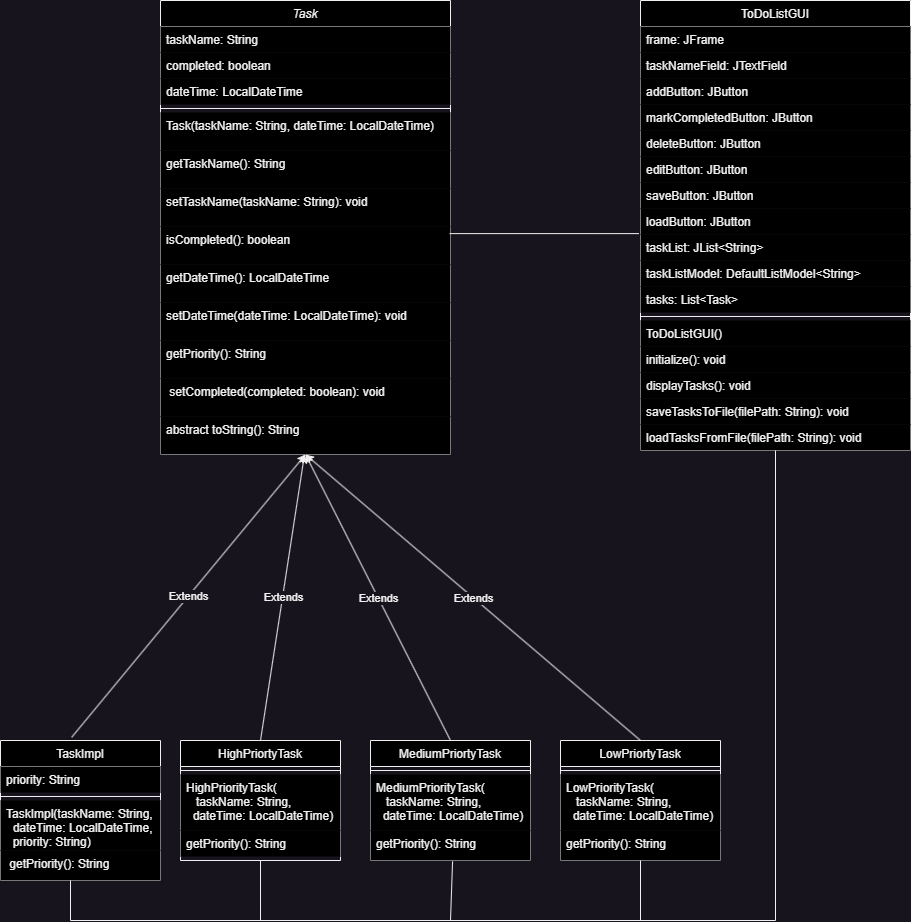

The diagram above was exported from draw.io. Its source (the exported page's mxGraphModel, read from the mxfile embedded in the PNG):
<mxGraphModel dx="674" dy="567" grid="1" gridSize="10" guides="1" tooltips="1" connect="1" arrows="1" fold="1" page="1" pageScale="1" pageWidth="827" pageHeight="1169" math="0" shadow="0">
  <root>
    <mxCell id="WIyWlLk6GJQsqaUBKTNV-0" />
    <mxCell id="WIyWlLk6GJQsqaUBKTNV-1" parent="WIyWlLk6GJQsqaUBKTNV-0" />
    <mxCell id="zkfFHV4jXpPFQw0GAbJ--0" value="Task" style="swimlane;fontStyle=2;align=center;verticalAlign=top;childLayout=stackLayout;horizontal=1;startSize=26;horizontalStack=0;resizeParent=1;resizeLast=0;collapsible=1;marginBottom=0;rounded=0;shadow=0;strokeWidth=1;fillColor=#000000;" parent="WIyWlLk6GJQsqaUBKTNV-1" vertex="1">
      <mxGeometry x="210" y="30" width="290" height="454" as="geometry">
        <mxRectangle x="230" y="140" width="160" height="26" as="alternateBounds" />
      </mxGeometry>
    </mxCell>
    <mxCell id="zkfFHV4jXpPFQw0GAbJ--1" value="taskName: String    " style="text;align=left;verticalAlign=top;spacingLeft=4;spacingRight=4;overflow=hidden;rotatable=0;points=[[0,0.5],[1,0.5]];portConstraint=eastwest;fillColor=#000000;" parent="zkfFHV4jXpPFQw0GAbJ--0" vertex="1">
      <mxGeometry y="26" width="290" height="26" as="geometry" />
    </mxCell>
    <mxCell id="zkfFHV4jXpPFQw0GAbJ--2" value="completed: boolean" style="text;align=left;verticalAlign=top;spacingLeft=4;spacingRight=4;overflow=hidden;rotatable=0;points=[[0,0.5],[1,0.5]];portConstraint=eastwest;rounded=0;shadow=0;html=0;fillColor=#000000;" parent="zkfFHV4jXpPFQw0GAbJ--0" vertex="1">
      <mxGeometry y="52" width="290" height="26" as="geometry" />
    </mxCell>
    <mxCell id="zkfFHV4jXpPFQw0GAbJ--3" value="dateTime: LocalDateTime" style="text;align=left;verticalAlign=top;spacingLeft=4;spacingRight=4;overflow=hidden;rotatable=0;points=[[0,0.5],[1,0.5]];portConstraint=eastwest;rounded=0;shadow=0;html=0;fillColor=#000000;" parent="zkfFHV4jXpPFQw0GAbJ--0" vertex="1">
      <mxGeometry y="78" width="290" height="26" as="geometry" />
    </mxCell>
    <mxCell id="zkfFHV4jXpPFQw0GAbJ--4" value="" style="line;html=1;strokeWidth=1;align=left;verticalAlign=middle;spacingTop=-1;spacingLeft=3;spacingRight=3;rotatable=0;labelPosition=right;points=[];portConstraint=eastwest;" parent="zkfFHV4jXpPFQw0GAbJ--0" vertex="1">
      <mxGeometry y="104" width="290" height="8" as="geometry" />
    </mxCell>
    <mxCell id="zkfFHV4jXpPFQw0GAbJ--5" value="Task(taskName: String, dateTime: LocalDateTime)&#10;" style="text;align=left;verticalAlign=top;spacingLeft=4;spacingRight=4;overflow=hidden;rotatable=0;points=[[0,0.5],[1,0.5]];portConstraint=eastwest;fillColor=#000000;" parent="zkfFHV4jXpPFQw0GAbJ--0" vertex="1">
      <mxGeometry y="112" width="290" height="38" as="geometry" />
    </mxCell>
    <mxCell id="X73l8FcqD29jIft076Do-0" value="getTaskName(): String" style="text;align=left;verticalAlign=top;spacingLeft=4;spacingRight=4;overflow=hidden;rotatable=0;points=[[0,0.5],[1,0.5]];portConstraint=eastwest;fillColor=#000000;" vertex="1" parent="zkfFHV4jXpPFQw0GAbJ--0">
      <mxGeometry y="150" width="290" height="38" as="geometry" />
    </mxCell>
    <mxCell id="X73l8FcqD29jIft076Do-9" value="setTaskName(taskName: String): void&#10;" style="text;align=left;verticalAlign=top;spacingLeft=4;spacingRight=4;overflow=hidden;rotatable=0;points=[[0,0.5],[1,0.5]];portConstraint=eastwest;fillColor=#000000;" vertex="1" parent="zkfFHV4jXpPFQw0GAbJ--0">
      <mxGeometry y="188" width="290" height="38" as="geometry" />
    </mxCell>
    <mxCell id="X73l8FcqD29jIft076Do-10" value="isCompleted(): boolean" style="text;align=left;verticalAlign=top;spacingLeft=4;spacingRight=4;overflow=hidden;rotatable=0;points=[[0,0.5],[1,0.5]];portConstraint=eastwest;fillColor=#000000;" vertex="1" parent="zkfFHV4jXpPFQw0GAbJ--0">
      <mxGeometry y="226" width="290" height="38" as="geometry" />
    </mxCell>
    <mxCell id="X73l8FcqD29jIft076Do-11" value="getDateTime(): LocalDateTime" style="text;align=left;verticalAlign=top;spacingLeft=4;spacingRight=4;overflow=hidden;rotatable=0;points=[[0,0.5],[1,0.5]];portConstraint=eastwest;fillColor=#000000;" vertex="1" parent="zkfFHV4jXpPFQw0GAbJ--0">
      <mxGeometry y="264" width="290" height="38" as="geometry" />
    </mxCell>
    <mxCell id="X73l8FcqD29jIft076Do-12" value="setDateTime(dateTime: LocalDateTime): void" style="text;align=left;verticalAlign=top;spacingLeft=4;spacingRight=4;overflow=hidden;rotatable=0;points=[[0,0.5],[1,0.5]];portConstraint=eastwest;fillColor=#000000;" vertex="1" parent="zkfFHV4jXpPFQw0GAbJ--0">
      <mxGeometry y="302" width="290" height="38" as="geometry" />
    </mxCell>
    <mxCell id="X73l8FcqD29jIft076Do-13" value="getPriority(): String " style="text;align=left;verticalAlign=top;spacingLeft=4;spacingRight=4;overflow=hidden;rotatable=0;points=[[0,0.5],[1,0.5]];portConstraint=eastwest;fillColor=#000000;" vertex="1" parent="zkfFHV4jXpPFQw0GAbJ--0">
      <mxGeometry y="340" width="290" height="38" as="geometry" />
    </mxCell>
    <mxCell id="X73l8FcqD29jIft076Do-14" value=" setCompleted(completed: boolean): void  " style="text;align=left;verticalAlign=top;spacingLeft=4;spacingRight=4;overflow=hidden;rotatable=0;points=[[0,0.5],[1,0.5]];portConstraint=eastwest;fillColor=#000000;" vertex="1" parent="zkfFHV4jXpPFQw0GAbJ--0">
      <mxGeometry y="378" width="290" height="38" as="geometry" />
    </mxCell>
    <mxCell id="X73l8FcqD29jIft076Do-15" value="abstract toString(): String" style="text;align=left;verticalAlign=top;spacingLeft=4;spacingRight=4;overflow=hidden;rotatable=0;points=[[0,0.5],[1,0.5]];portConstraint=eastwest;fillColor=#000000;" vertex="1" parent="zkfFHV4jXpPFQw0GAbJ--0">
      <mxGeometry y="416" width="290" height="38" as="geometry" />
    </mxCell>
    <mxCell id="zkfFHV4jXpPFQw0GAbJ--6" value="TaskImpl" style="swimlane;fontStyle=0;align=center;verticalAlign=top;childLayout=stackLayout;horizontal=1;startSize=26;horizontalStack=0;resizeParent=1;resizeLast=0;collapsible=1;marginBottom=0;rounded=0;shadow=0;strokeWidth=1;fillColor=#000000;" parent="WIyWlLk6GJQsqaUBKTNV-1" vertex="1">
      <mxGeometry x="50" y="770" width="160" height="140" as="geometry">
        <mxRectangle x="130" y="380" width="160" height="26" as="alternateBounds" />
      </mxGeometry>
    </mxCell>
    <mxCell id="zkfFHV4jXpPFQw0GAbJ--7" value="priority: String" style="text;align=left;verticalAlign=top;spacingLeft=4;spacingRight=4;overflow=hidden;rotatable=0;points=[[0,0.5],[1,0.5]];portConstraint=eastwest;fillColor=#000000;" parent="zkfFHV4jXpPFQw0GAbJ--6" vertex="1">
      <mxGeometry y="26" width="160" height="26" as="geometry" />
    </mxCell>
    <mxCell id="zkfFHV4jXpPFQw0GAbJ--9" value="" style="line;html=1;strokeWidth=1;align=left;verticalAlign=middle;spacingTop=-1;spacingLeft=3;spacingRight=3;rotatable=0;labelPosition=right;points=[];portConstraint=eastwest;" parent="zkfFHV4jXpPFQw0GAbJ--6" vertex="1">
      <mxGeometry y="52" width="160" height="8" as="geometry" />
    </mxCell>
    <mxCell id="zkfFHV4jXpPFQw0GAbJ--10" value="TaskImpl(taskName: String,&#10;  dateTime: LocalDateTime, &#10;  priority: String)&#10;" style="text;align=left;verticalAlign=top;spacingLeft=4;spacingRight=4;overflow=hidden;rotatable=0;points=[[0,0.5],[1,0.5]];portConstraint=eastwest;fontStyle=0;fillColor=#000000;" parent="zkfFHV4jXpPFQw0GAbJ--6" vertex="1">
      <mxGeometry y="60" width="160" height="50" as="geometry" />
    </mxCell>
    <mxCell id="zkfFHV4jXpPFQw0GAbJ--11" value=" getPriority(): String" style="text;align=left;verticalAlign=top;spacingLeft=4;spacingRight=4;overflow=hidden;rotatable=0;points=[[0,0.5],[1,0.5]];portConstraint=eastwest;fillColor=#000000;" parent="zkfFHV4jXpPFQw0GAbJ--6" vertex="1">
      <mxGeometry y="110" width="160" height="30" as="geometry" />
    </mxCell>
    <mxCell id="zkfFHV4jXpPFQw0GAbJ--17" value="ToDoListGUI" style="swimlane;fontStyle=0;align=center;verticalAlign=top;childLayout=stackLayout;horizontal=1;startSize=26;horizontalStack=0;resizeParent=1;resizeLast=0;collapsible=1;marginBottom=0;rounded=0;shadow=0;strokeWidth=1;fillColor=#000000;" parent="WIyWlLk6GJQsqaUBKTNV-1" vertex="1">
      <mxGeometry x="690" y="30" width="270" height="450" as="geometry">
        <mxRectangle x="550" y="140" width="160" height="26" as="alternateBounds" />
      </mxGeometry>
    </mxCell>
    <mxCell id="zkfFHV4jXpPFQw0GAbJ--18" value="frame: JFrame" style="text;align=left;verticalAlign=top;spacingLeft=4;spacingRight=4;overflow=hidden;rotatable=0;points=[[0,0.5],[1,0.5]];portConstraint=eastwest;fillColor=#000000;" parent="zkfFHV4jXpPFQw0GAbJ--17" vertex="1">
      <mxGeometry y="26" width="270" height="26" as="geometry" />
    </mxCell>
    <mxCell id="X73l8FcqD29jIft076Do-48" value="taskNameField: JTextField" style="text;align=left;verticalAlign=top;spacingLeft=4;spacingRight=4;overflow=hidden;rotatable=0;points=[[0,0.5],[1,0.5]];portConstraint=eastwest;fillColor=#000000;" vertex="1" parent="zkfFHV4jXpPFQw0GAbJ--17">
      <mxGeometry y="52" width="270" height="26" as="geometry" />
    </mxCell>
    <mxCell id="X73l8FcqD29jIft076Do-49" value="addButton: JButton" style="text;align=left;verticalAlign=top;spacingLeft=4;spacingRight=4;overflow=hidden;rotatable=0;points=[[0,0.5],[1,0.5]];portConstraint=eastwest;fillColor=#000000;" vertex="1" parent="zkfFHV4jXpPFQw0GAbJ--17">
      <mxGeometry y="78" width="270" height="26" as="geometry" />
    </mxCell>
    <mxCell id="X73l8FcqD29jIft076Do-50" value="markCompletedButton: JButton" style="text;align=left;verticalAlign=top;spacingLeft=4;spacingRight=4;overflow=hidden;rotatable=0;points=[[0,0.5],[1,0.5]];portConstraint=eastwest;fillColor=#000000;" vertex="1" parent="zkfFHV4jXpPFQw0GAbJ--17">
      <mxGeometry y="104" width="270" height="26" as="geometry" />
    </mxCell>
    <mxCell id="X73l8FcqD29jIft076Do-51" value="deleteButton: JButton" style="text;align=left;verticalAlign=top;spacingLeft=4;spacingRight=4;overflow=hidden;rotatable=0;points=[[0,0.5],[1,0.5]];portConstraint=eastwest;fillColor=#000000;" vertex="1" parent="zkfFHV4jXpPFQw0GAbJ--17">
      <mxGeometry y="130" width="270" height="26" as="geometry" />
    </mxCell>
    <mxCell id="X73l8FcqD29jIft076Do-52" value="editButton: JButton" style="text;align=left;verticalAlign=top;spacingLeft=4;spacingRight=4;overflow=hidden;rotatable=0;points=[[0,0.5],[1,0.5]];portConstraint=eastwest;fillColor=#000000;" vertex="1" parent="zkfFHV4jXpPFQw0GAbJ--17">
      <mxGeometry y="156" width="270" height="26" as="geometry" />
    </mxCell>
    <mxCell id="X73l8FcqD29jIft076Do-53" value="saveButton: JButton" style="text;align=left;verticalAlign=top;spacingLeft=4;spacingRight=4;overflow=hidden;rotatable=0;points=[[0,0.5],[1,0.5]];portConstraint=eastwest;fillColor=#000000;" vertex="1" parent="zkfFHV4jXpPFQw0GAbJ--17">
      <mxGeometry y="182" width="270" height="26" as="geometry" />
    </mxCell>
    <mxCell id="X73l8FcqD29jIft076Do-54" value="loadButton: JButton" style="text;align=left;verticalAlign=top;spacingLeft=4;spacingRight=4;overflow=hidden;rotatable=0;points=[[0,0.5],[1,0.5]];portConstraint=eastwest;fillColor=#000000;" vertex="1" parent="zkfFHV4jXpPFQw0GAbJ--17">
      <mxGeometry y="208" width="270" height="26" as="geometry" />
    </mxCell>
    <mxCell id="X73l8FcqD29jIft076Do-55" value="taskList: JList&lt;String&gt;" style="text;align=left;verticalAlign=top;spacingLeft=4;spacingRight=4;overflow=hidden;rotatable=0;points=[[0,0.5],[1,0.5]];portConstraint=eastwest;fillColor=#000000;" vertex="1" parent="zkfFHV4jXpPFQw0GAbJ--17">
      <mxGeometry y="234" width="270" height="26" as="geometry" />
    </mxCell>
    <mxCell id="X73l8FcqD29jIft076Do-56" value="taskListModel: DefaultListModel&lt;String&gt;" style="text;align=left;verticalAlign=top;spacingLeft=4;spacingRight=4;overflow=hidden;rotatable=0;points=[[0,0.5],[1,0.5]];portConstraint=eastwest;fillColor=#000000;" vertex="1" parent="zkfFHV4jXpPFQw0GAbJ--17">
      <mxGeometry y="260" width="270" height="26" as="geometry" />
    </mxCell>
    <mxCell id="X73l8FcqD29jIft076Do-57" value="tasks: List&lt;Task&gt;" style="text;align=left;verticalAlign=top;spacingLeft=4;spacingRight=4;overflow=hidden;rotatable=0;points=[[0,0.5],[1,0.5]];portConstraint=eastwest;fillColor=#000000;" vertex="1" parent="zkfFHV4jXpPFQw0GAbJ--17">
      <mxGeometry y="286" width="270" height="26" as="geometry" />
    </mxCell>
    <mxCell id="zkfFHV4jXpPFQw0GAbJ--23" value="" style="line;html=1;strokeWidth=1;align=left;verticalAlign=middle;spacingTop=-1;spacingLeft=3;spacingRight=3;rotatable=0;labelPosition=right;points=[];portConstraint=eastwest;" parent="zkfFHV4jXpPFQw0GAbJ--17" vertex="1">
      <mxGeometry y="312" width="270" height="8" as="geometry" />
    </mxCell>
    <mxCell id="zkfFHV4jXpPFQw0GAbJ--24" value="ToDoListGUI() " style="text;align=left;verticalAlign=top;spacingLeft=4;spacingRight=4;overflow=hidden;rotatable=0;points=[[0,0.5],[1,0.5]];portConstraint=eastwest;fillColor=#000000;" parent="zkfFHV4jXpPFQw0GAbJ--17" vertex="1">
      <mxGeometry y="320" width="270" height="26" as="geometry" />
    </mxCell>
    <mxCell id="X73l8FcqD29jIft076Do-58" value="initialize(): void" style="text;align=left;verticalAlign=top;spacingLeft=4;spacingRight=4;overflow=hidden;rotatable=0;points=[[0,0.5],[1,0.5]];portConstraint=eastwest;fillColor=#000000;" vertex="1" parent="zkfFHV4jXpPFQw0GAbJ--17">
      <mxGeometry y="346" width="270" height="26" as="geometry" />
    </mxCell>
    <mxCell id="X73l8FcqD29jIft076Do-59" value="displayTasks(): void" style="text;align=left;verticalAlign=top;spacingLeft=4;spacingRight=4;overflow=hidden;rotatable=0;points=[[0,0.5],[1,0.5]];portConstraint=eastwest;fillColor=#000000;" vertex="1" parent="zkfFHV4jXpPFQw0GAbJ--17">
      <mxGeometry y="372" width="270" height="26" as="geometry" />
    </mxCell>
    <mxCell id="X73l8FcqD29jIft076Do-60" value="saveTasksToFile(filePath: String): void" style="text;align=left;verticalAlign=top;spacingLeft=4;spacingRight=4;overflow=hidden;rotatable=0;points=[[0,0.5],[1,0.5]];portConstraint=eastwest;fillColor=#000000;" vertex="1" parent="zkfFHV4jXpPFQw0GAbJ--17">
      <mxGeometry y="398" width="270" height="26" as="geometry" />
    </mxCell>
    <mxCell id="X73l8FcqD29jIft076Do-61" value="loadTasksFromFile(filePath: String): void" style="text;align=left;verticalAlign=top;spacingLeft=4;spacingRight=4;overflow=hidden;rotatable=0;points=[[0,0.5],[1,0.5]];portConstraint=eastwest;fillColor=#000000;" vertex="1" parent="zkfFHV4jXpPFQw0GAbJ--17">
      <mxGeometry y="424" width="270" height="26" as="geometry" />
    </mxCell>
    <mxCell id="X73l8FcqD29jIft076Do-19" value="HighPriortyTask" style="swimlane;fontStyle=0;align=center;verticalAlign=top;childLayout=stackLayout;horizontal=1;startSize=26;horizontalStack=0;resizeParent=1;resizeLast=0;collapsible=1;marginBottom=0;rounded=0;shadow=0;strokeWidth=1;fillColor=#000000;" vertex="1" parent="WIyWlLk6GJQsqaUBKTNV-1">
      <mxGeometry x="230" y="770" width="160" height="120" as="geometry">
        <mxRectangle x="130" y="380" width="160" height="26" as="alternateBounds" />
      </mxGeometry>
    </mxCell>
    <mxCell id="X73l8FcqD29jIft076Do-22" value="" style="line;html=1;strokeWidth=1;align=left;verticalAlign=middle;spacingTop=-1;spacingLeft=3;spacingRight=3;rotatable=0;labelPosition=right;points=[];portConstraint=eastwest;" vertex="1" parent="X73l8FcqD29jIft076Do-19">
      <mxGeometry y="26" width="160" height="8" as="geometry" />
    </mxCell>
    <mxCell id="X73l8FcqD29jIft076Do-23" value="HighPriorityTask( &#10;   taskName: String, &#10;  dateTime: LocalDateTime)&#10;" style="text;align=left;verticalAlign=top;spacingLeft=4;spacingRight=4;overflow=hidden;rotatable=0;points=[[0,0.5],[1,0.5]];portConstraint=eastwest;fontStyle=0;fillColor=#000000;" vertex="1" parent="X73l8FcqD29jIft076Do-19">
      <mxGeometry y="34" width="160" height="56" as="geometry" />
    </mxCell>
    <mxCell id="X73l8FcqD29jIft076Do-24" value="getPriority(): String" style="text;align=left;verticalAlign=top;spacingLeft=4;spacingRight=4;overflow=hidden;rotatable=0;points=[[0,0.5],[1,0.5]];portConstraint=eastwest;fillColor=#000000;" vertex="1" parent="X73l8FcqD29jIft076Do-19">
      <mxGeometry y="90" width="160" height="26" as="geometry" />
    </mxCell>
    <mxCell id="X73l8FcqD29jIft076Do-25" value="MediumPriortyTask" style="swimlane;fontStyle=0;align=center;verticalAlign=top;childLayout=stackLayout;horizontal=1;startSize=26;horizontalStack=0;resizeParent=1;resizeLast=0;collapsible=1;marginBottom=0;rounded=0;shadow=0;strokeWidth=1;fillColor=#000000;" vertex="1" parent="WIyWlLk6GJQsqaUBKTNV-1">
      <mxGeometry x="420" y="770" width="160" height="120" as="geometry">
        <mxRectangle x="130" y="380" width="160" height="26" as="alternateBounds" />
      </mxGeometry>
    </mxCell>
    <mxCell id="X73l8FcqD29jIft076Do-28" value="" style="line;html=1;strokeWidth=1;align=left;verticalAlign=middle;spacingTop=-1;spacingLeft=3;spacingRight=3;rotatable=0;labelPosition=right;points=[];portConstraint=eastwest;" vertex="1" parent="X73l8FcqD29jIft076Do-25">
      <mxGeometry y="26" width="160" height="8" as="geometry" />
    </mxCell>
    <mxCell id="X73l8FcqD29jIft076Do-29" value="MediumPriorityTask( &#10;   taskName: String, &#10;  dateTime: LocalDateTime)&#10;" style="text;align=left;verticalAlign=top;spacingLeft=4;spacingRight=4;overflow=hidden;rotatable=0;points=[[0,0.5],[1,0.5]];portConstraint=eastwest;fontStyle=0;fillColor=#000000;" vertex="1" parent="X73l8FcqD29jIft076Do-25">
      <mxGeometry y="34" width="160" height="56" as="geometry" />
    </mxCell>
    <mxCell id="X73l8FcqD29jIft076Do-30" value="getPriority(): String" style="text;align=left;verticalAlign=top;spacingLeft=4;spacingRight=4;overflow=hidden;rotatable=0;points=[[0,0.5],[1,0.5]];portConstraint=eastwest;fillColor=#000000;" vertex="1" parent="X73l8FcqD29jIft076Do-25">
      <mxGeometry y="90" width="160" height="30" as="geometry" />
    </mxCell>
    <mxCell id="X73l8FcqD29jIft076Do-32" value="" style="endArrow=classic;html=1;rounded=0;exitX=0.445;exitY=-0.023;exitDx=0;exitDy=0;exitPerimeter=0;entryX=0.5;entryY=1;entryDx=0;entryDy=0;" edge="1" parent="WIyWlLk6GJQsqaUBKTNV-1" source="zkfFHV4jXpPFQw0GAbJ--6" target="zkfFHV4jXpPFQw0GAbJ--0">
      <mxGeometry relative="1" as="geometry">
        <mxPoint x="230" y="590" as="sourcePoint" />
        <mxPoint x="330" y="590" as="targetPoint" />
      </mxGeometry>
    </mxCell>
    <mxCell id="X73l8FcqD29jIft076Do-33" value="Extends" style="edgeLabel;resizable=0;html=1;align=center;verticalAlign=middle;" connectable="0" vertex="1" parent="X73l8FcqD29jIft076Do-32">
      <mxGeometry relative="1" as="geometry" />
    </mxCell>
    <mxCell id="X73l8FcqD29jIft076Do-34" value="" style="endArrow=classic;html=1;rounded=0;exitX=0.5;exitY=0;exitDx=0;exitDy=0;entryX=0.5;entryY=1;entryDx=0;entryDy=0;" edge="1" parent="WIyWlLk6GJQsqaUBKTNV-1" source="X73l8FcqD29jIft076Do-19">
      <mxGeometry relative="1" as="geometry">
        <mxPoint x="120" y="767" as="sourcePoint" />
        <mxPoint x="354" y="484" as="targetPoint" />
      </mxGeometry>
    </mxCell>
    <mxCell id="X73l8FcqD29jIft076Do-35" value="Extends" style="edgeLabel;resizable=0;html=1;align=center;verticalAlign=middle;" connectable="0" vertex="1" parent="X73l8FcqD29jIft076Do-34">
      <mxGeometry relative="1" as="geometry" />
    </mxCell>
    <mxCell id="X73l8FcqD29jIft076Do-36" value="" style="endArrow=classic;html=1;rounded=0;exitX=0.5;exitY=0;exitDx=0;exitDy=0;entryX=0.5;entryY=1;entryDx=0;entryDy=0;" edge="1" parent="WIyWlLk6GJQsqaUBKTNV-1" source="X73l8FcqD29jIft076Do-25" target="zkfFHV4jXpPFQw0GAbJ--0">
      <mxGeometry relative="1" as="geometry">
        <mxPoint x="141" y="787" as="sourcePoint" />
        <mxPoint x="375" y="504" as="targetPoint" />
      </mxGeometry>
    </mxCell>
    <mxCell id="X73l8FcqD29jIft076Do-37" value="Extends" style="edgeLabel;resizable=0;html=1;align=center;verticalAlign=middle;" connectable="0" vertex="1" parent="X73l8FcqD29jIft076Do-36">
      <mxGeometry relative="1" as="geometry" />
    </mxCell>
    <mxCell id="X73l8FcqD29jIft076Do-38" value="LowPriortyTask" style="swimlane;fontStyle=0;align=center;verticalAlign=top;childLayout=stackLayout;horizontal=1;startSize=26;horizontalStack=0;resizeParent=1;resizeLast=0;collapsible=1;marginBottom=0;rounded=0;shadow=0;strokeWidth=1;fillColor=#000000;" vertex="1" parent="WIyWlLk6GJQsqaUBKTNV-1">
      <mxGeometry x="610" y="770" width="160" height="120" as="geometry">
        <mxRectangle x="130" y="380" width="160" height="26" as="alternateBounds" />
      </mxGeometry>
    </mxCell>
    <mxCell id="X73l8FcqD29jIft076Do-41" value="" style="line;html=1;strokeWidth=1;align=left;verticalAlign=middle;spacingTop=-1;spacingLeft=3;spacingRight=3;rotatable=0;labelPosition=right;points=[];portConstraint=eastwest;" vertex="1" parent="X73l8FcqD29jIft076Do-38">
      <mxGeometry y="26" width="160" height="8" as="geometry" />
    </mxCell>
    <mxCell id="X73l8FcqD29jIft076Do-42" value="LowPriorityTask( &#10;   taskName: String, &#10;  dateTime: LocalDateTime)&#10;" style="text;align=left;verticalAlign=top;spacingLeft=4;spacingRight=4;overflow=hidden;rotatable=0;points=[[0,0.5],[1,0.5]];portConstraint=eastwest;fontStyle=0;fillColor=#000000;" vertex="1" parent="X73l8FcqD29jIft076Do-38">
      <mxGeometry y="34" width="160" height="56" as="geometry" />
    </mxCell>
    <mxCell id="X73l8FcqD29jIft076Do-43" value="getPriority(): String" style="text;align=left;verticalAlign=top;spacingLeft=4;spacingRight=4;overflow=hidden;rotatable=0;points=[[0,0.5],[1,0.5]];portConstraint=eastwest;fillColor=#000000;" vertex="1" parent="X73l8FcqD29jIft076Do-38">
      <mxGeometry y="90" width="160" height="30" as="geometry" />
    </mxCell>
    <mxCell id="X73l8FcqD29jIft076Do-44" value="" style="endArrow=classic;html=1;rounded=0;exitX=0.5;exitY=0;exitDx=0;exitDy=0;entryX=0.5;entryY=1;entryDx=0;entryDy=0;" edge="1" parent="WIyWlLk6GJQsqaUBKTNV-1" source="X73l8FcqD29jIft076Do-38">
      <mxGeometry relative="1" as="geometry">
        <mxPoint x="500" y="770" as="sourcePoint" />
        <mxPoint x="355" y="484" as="targetPoint" />
      </mxGeometry>
    </mxCell>
    <mxCell id="X73l8FcqD29jIft076Do-45" value="Extends" style="edgeLabel;resizable=0;html=1;align=center;verticalAlign=middle;" connectable="0" vertex="1" parent="X73l8FcqD29jIft076Do-44">
      <mxGeometry relative="1" as="geometry" />
    </mxCell>
    <mxCell id="X73l8FcqD29jIft076Do-62" value="" style="endArrow=none;html=1;rounded=0;exitX=0.997;exitY=0.187;exitDx=0;exitDy=0;exitPerimeter=0;entryX=-0.006;entryY=0.966;entryDx=0;entryDy=0;entryPerimeter=0;" edge="1" parent="WIyWlLk6GJQsqaUBKTNV-1" source="X73l8FcqD29jIft076Do-10" target="X73l8FcqD29jIft076Do-54">
      <mxGeometry width="50" height="50" relative="1" as="geometry">
        <mxPoint x="600" y="380" as="sourcePoint" />
        <mxPoint x="650" y="330" as="targetPoint" />
      </mxGeometry>
    </mxCell>
    <mxCell id="X73l8FcqD29jIft076Do-66" value="" style="endArrow=none;html=1;rounded=0;entryX=0.5;entryY=1;entryDx=0;entryDy=0;" edge="1" parent="WIyWlLk6GJQsqaUBKTNV-1" target="zkfFHV4jXpPFQw0GAbJ--17">
      <mxGeometry width="50" height="50" relative="1" as="geometry">
        <mxPoint x="120" y="910" as="sourcePoint" />
        <mxPoint x="740" y="650" as="targetPoint" />
        <Array as="points">
          <mxPoint x="120" y="950" />
          <mxPoint x="825" y="950" />
        </Array>
      </mxGeometry>
    </mxCell>
    <mxCell id="X73l8FcqD29jIft076Do-67" value="" style="endArrow=none;html=1;rounded=0;entryX=0.5;entryY=1;entryDx=0;entryDy=0;" edge="1" parent="WIyWlLk6GJQsqaUBKTNV-1" target="X73l8FcqD29jIft076Do-19">
      <mxGeometry width="50" height="50" relative="1" as="geometry">
        <mxPoint x="310" y="950" as="sourcePoint" />
        <mxPoint x="340" y="850" as="targetPoint" />
      </mxGeometry>
    </mxCell>
    <mxCell id="X73l8FcqD29jIft076Do-68" value="" style="endArrow=none;html=1;rounded=0;entryX=0.513;entryY=1.027;entryDx=0;entryDy=0;entryPerimeter=0;" edge="1" parent="WIyWlLk6GJQsqaUBKTNV-1" target="X73l8FcqD29jIft076Do-30">
      <mxGeometry width="50" height="50" relative="1" as="geometry">
        <mxPoint x="500" y="950" as="sourcePoint" />
        <mxPoint x="550" y="900" as="targetPoint" />
      </mxGeometry>
    </mxCell>
    <mxCell id="X73l8FcqD29jIft076Do-70" value="" style="endArrow=none;html=1;rounded=0;entryX=0.5;entryY=1;entryDx=0;entryDy=0;" edge="1" parent="WIyWlLk6GJQsqaUBKTNV-1" target="X73l8FcqD29jIft076Do-38">
      <mxGeometry width="50" height="50" relative="1" as="geometry">
        <mxPoint x="690" y="950" as="sourcePoint" />
        <mxPoint x="690" y="850" as="targetPoint" />
      </mxGeometry>
    </mxCell>
  </root>
</mxGraphModel>